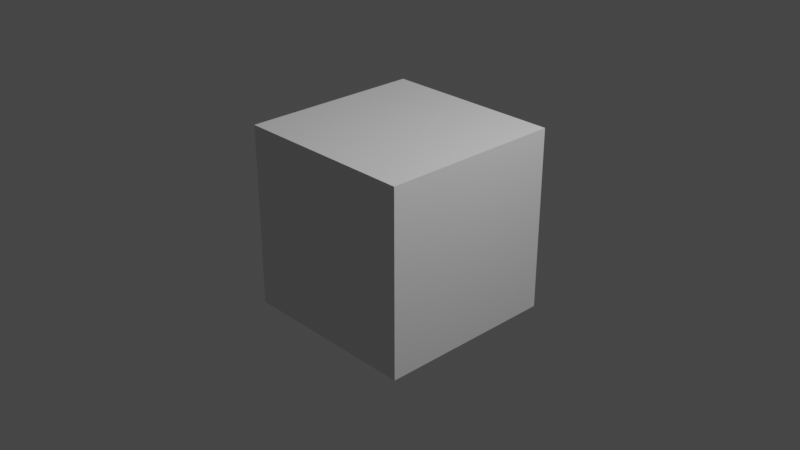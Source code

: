 # Source: donut_tutorial_2.blend  (saved by Blender 3.4.6; exported with 4.5.12 LTS)
import bpy
from mathutils import Matrix  # noqa: F401  (used for matrix-valued properties, if any)

bpy.ops.wm.read_factory_settings(use_empty=True)
scene = bpy.context.scene
scene.name = 'Scene'

# ---- collections
col_collection = bpy.data.collections.new('Collection'); scene.collection.children.link(col_collection)

# ---- materials (node trees are filled in below, after node groups)
mat_material = bpy.data.materials.new('Material')
mat_material.alpha_threshold = 0.0
mat_material.use_transparent_shadow = False
mat_material.roughness = 0.5
mat_material.line_color = (0.0, 0.0, 0.0, 1.0)

# ---- material node trees
mat_material.use_nodes = True; mat_material.node_tree.nodes.clear()
_N = mat_material.node_tree.nodes; _L = mat_material.node_tree.links
n0 = _N.new('ShaderNodeOutputMaterial'); n0.name = 'Material Output'; n0.location = (300, 300)
n1 = _N.new('ShaderNodeBsdfPrincipled'); n1.name = 'Principled BSDF'; n1.location = (10, 300)
n1.distribution = 'GGX'
n1.subsurface_method = 'RANDOM_WALK_SKIN'
n1.inputs[3].default_value = 1.45
n1.inputs[27].default_value = (0.0, 0.0, 0.0, 1.0)
n1.inputs[28].default_value = 1.0
_L.new(n1.outputs[0], n0.inputs[0])
n0.is_active_output = True

# ---- world
world_world = bpy.data.worlds.new('World'); scene.world = world_world
world_world.use_nodes = True; world_world.node_tree.nodes.clear()
_N = world_world.node_tree.nodes; _L = world_world.node_tree.links
n0 = _N.new('ShaderNodeOutputWorld'); n0.name = 'World Output'; n0.location = (300, 300)
n1 = _N.new('ShaderNodeBackground'); n1.name = 'Background'; n1.location = (10, 300)
n1.inputs[0].default_value = (0.05088, 0.05088, 0.05088, 1.0)
_L.new(n1.outputs[0], n0.inputs[0])
n0.is_active_output = True
world_world.color = (0.05088, 0.05088, 0.05088)
world_world.use_sun_shadow = False
world_world.sun_shadow_jitter_overblur = 0.0

# ---- cameras
cam_camera = bpy.data.cameras.new('Camera')
cam_camera.clip_end = 100.0
cam_camera.ortho_scale = 7.314

# ---- lights
light_light = bpy.data.lights.new('Light', 'POINT')
light_light.transmission_factor = 0.0
light_light.energy = 1000.0
light_light.shadow_soft_size = 0.1
light_light.shadow_maximum_resolution = 0.006
light_light.use_absolute_resolution = True

# ---- meshes
me_cube = bpy.data.meshes.new('Cube')
me_cube.from_pydata([(1.0, 1.0, 1.0), (1.0, 1.0, -1.0), (1.0, -1.0, 1.0), (1.0, -1.0, -1.0), (-1.0, 1.0, 1.0), (-1.0, 1.0, -1.0), (-1.0, -1.0, 1.0), (-1.0, -1.0, -1.0)], [], [(0, 4, 6, 2), (3, 2, 6, 7), (7, 6, 4, 5), (5, 1, 3, 7), (1, 0, 2, 3), (5, 4, 0, 1)])
_uv = me_cube.uv_layers.new(name='UVMap')
_uv.uv.foreach_set('vector', [0.625, 0.5, 0.875, 0.5, 0.875, 0.75, 0.625, 0.75, 0.375, 0.75, 0.625, 0.75, 0.625, 1.0, 0.375, 1.0, 0.375, 0.0, 0.625, 0.0, 0.625, 0.25, 0.375, 0.25, 0.125, 0.5, 0.375, 0.5, 0.375, 0.75, 0.125, 0.75, 0.375, 0.5, 0.625, 0.5, 0.625, 0.75, 0.375, 0.75, 0.375, 0.25, 0.625, 0.25, 0.625, 0.5, 0.375, 0.5])
me_cube.materials.append(mat_material)
me_cube.use_mirror_vertex_groups = False
me_cube.update()

# ---- objects
ob_cube = bpy.data.objects.new('Cube', me_cube)
ob_light = bpy.data.objects.new('Light', light_light)
ob_camera = bpy.data.objects.new('Camera', cam_camera)

# ---- transforms, parenting, visibility, modifiers, constraints
ob_cube.location = (0.0, 0.0, 0.0)
ob_cube.lock_rotations_4d = False
ob_cube.empty_display_type = 'ARROWS'
ob_cube.lineart.crease_threshold = 0.0
ob_light.location = (4.076, 1.005, 5.904)
ob_light.rotation_euler = (0.6503, 0.05522, 1.866)
ob_light.lock_rotations_4d = False
ob_light.empty_display_type = 'ARROWS'
ob_light.color = (0.0, 0.0, 0.0, 0.0)
ob_light.lineart.crease_threshold = 0.0
ob_camera.location = (7.359, -6.926, 4.958)
ob_camera.rotation_euler = (1.109, 0.0, 0.8149)
ob_camera.lock_rotations_4d = False
ob_camera.empty_display_type = 'ARROWS'
ob_camera.color = (0.0, 0.0, 0.0, 0.0)
ob_camera.display_type = 'WIRE'
ob_camera.lineart.crease_threshold = 0.0

# ---- collection membership
col_collection.objects.link(ob_cube)
col_collection.objects.link(ob_light)
col_collection.objects.link(ob_camera)

# ---- scene / render settings (as saved in the file)
scene.camera = ob_camera
scene.frame_start = 1; scene.frame_end = 250; scene.frame_set(1)
scene.render.engine = 'BLENDER_EEVEE_NEXT'
scene.cycles.sampling_pattern = 'TABULATED_SOBOL'
scene.cycles.use_light_tree = False
scene.view_settings.view_transform = 'Filmic'
bpy.context.view_layer.update()
